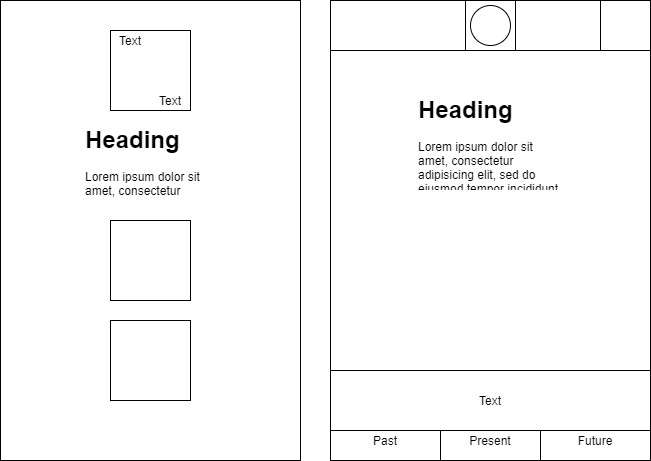

The diagram above was exported from draw.io. Its source (the exported page's mxGraphModel, read from the mxfile embedded in the PNG):
<mxGraphModel dx="1278" dy="548" grid="1" gridSize="10" guides="1" tooltips="1" connect="1" arrows="1" fold="1" page="1" pageScale="1" pageWidth="827" pageHeight="1169" math="0" shadow="0">
  <root>
    <mxCell id="0" />
    <mxCell id="1" parent="0" />
    <mxCell id="97Tj2t-Z3YyUKMtJQMUy-2" value="" style="rounded=0;whiteSpace=wrap;html=1;" vertex="1" parent="1">
      <mxGeometry x="100" y="60" width="300" height="460" as="geometry" />
    </mxCell>
    <mxCell id="97Tj2t-Z3YyUKMtJQMUy-3" value="" style="whiteSpace=wrap;html=1;aspect=fixed;" vertex="1" parent="1">
      <mxGeometry x="210" y="90" width="80" height="80" as="geometry" />
    </mxCell>
    <mxCell id="97Tj2t-Z3YyUKMtJQMUy-4" value="" style="whiteSpace=wrap;html=1;aspect=fixed;" vertex="1" parent="1">
      <mxGeometry x="210" y="280" width="80" height="80" as="geometry" />
    </mxCell>
    <mxCell id="97Tj2t-Z3YyUKMtJQMUy-5" value="" style="whiteSpace=wrap;html=1;aspect=fixed;" vertex="1" parent="1">
      <mxGeometry x="210" y="380" width="80" height="80" as="geometry" />
    </mxCell>
    <mxCell id="97Tj2t-Z3YyUKMtJQMUy-6" value="Text" style="text;html=1;strokeColor=none;fillColor=none;align=center;verticalAlign=middle;whiteSpace=wrap;rounded=0;" vertex="1" parent="1">
      <mxGeometry x="210" y="90" width="40" height="20" as="geometry" />
    </mxCell>
    <mxCell id="97Tj2t-Z3YyUKMtJQMUy-7" value="Text" style="text;html=1;strokeColor=none;fillColor=none;align=center;verticalAlign=middle;whiteSpace=wrap;rounded=0;" vertex="1" parent="1">
      <mxGeometry x="250" y="150" width="40" height="20" as="geometry" />
    </mxCell>
    <mxCell id="97Tj2t-Z3YyUKMtJQMUy-8" value="&lt;h1&gt;Heading&lt;/h1&gt;&lt;p&gt;Lorem ipsum dolor sit amet, consectetur adipisicing elit, sed do eiusmod tempor incididunt ut labore et dolore magna aliqua.&lt;/p&gt;" style="text;html=1;strokeColor=none;fillColor=none;spacing=5;spacingTop=-20;whiteSpace=wrap;overflow=hidden;rounded=0;" vertex="1" parent="1">
      <mxGeometry x="180" y="180" width="140" height="80" as="geometry" />
    </mxCell>
    <mxCell id="97Tj2t-Z3YyUKMtJQMUy-9" value="" style="rounded=0;whiteSpace=wrap;html=1;" vertex="1" parent="1">
      <mxGeometry x="430" y="60" width="320" height="460" as="geometry" />
    </mxCell>
    <mxCell id="97Tj2t-Z3YyUKMtJQMUy-10" value="" style="rounded=0;whiteSpace=wrap;html=1;" vertex="1" parent="1">
      <mxGeometry x="430" y="60" width="320" height="50" as="geometry" />
    </mxCell>
    <mxCell id="97Tj2t-Z3YyUKMtJQMUy-12" value="" style="whiteSpace=wrap;html=1;aspect=fixed;" vertex="1" parent="1">
      <mxGeometry x="700" y="60" width="50" height="50" as="geometry" />
    </mxCell>
    <mxCell id="97Tj2t-Z3YyUKMtJQMUy-13" value="" style="whiteSpace=wrap;html=1;aspect=fixed;" vertex="1" parent="1">
      <mxGeometry x="565" y="60" width="50" height="50" as="geometry" />
    </mxCell>
    <mxCell id="97Tj2t-Z3YyUKMtJQMUy-14" value="" style="rounded=0;whiteSpace=wrap;html=1;" vertex="1" parent="1">
      <mxGeometry x="430" y="490" width="110" height="30" as="geometry" />
    </mxCell>
    <mxCell id="97Tj2t-Z3YyUKMtJQMUy-15" value="" style="rounded=0;whiteSpace=wrap;html=1;" vertex="1" parent="1">
      <mxGeometry x="540" y="490" width="110" height="30" as="geometry" />
    </mxCell>
    <mxCell id="97Tj2t-Z3YyUKMtJQMUy-16" value="" style="rounded=0;whiteSpace=wrap;html=1;" vertex="1" parent="1">
      <mxGeometry x="640" y="490" width="110" height="30" as="geometry" />
    </mxCell>
    <mxCell id="97Tj2t-Z3YyUKMtJQMUy-17" value="Past" style="text;html=1;strokeColor=none;fillColor=none;align=center;verticalAlign=middle;whiteSpace=wrap;rounded=0;" vertex="1" parent="1">
      <mxGeometry x="465" y="490" width="40" height="20" as="geometry" />
    </mxCell>
    <mxCell id="97Tj2t-Z3YyUKMtJQMUy-18" value="Present" style="text;html=1;strokeColor=none;fillColor=none;align=center;verticalAlign=middle;whiteSpace=wrap;rounded=0;" vertex="1" parent="1">
      <mxGeometry x="570" y="490" width="40" height="20" as="geometry" />
    </mxCell>
    <mxCell id="97Tj2t-Z3YyUKMtJQMUy-19" value="Future" style="text;html=1;strokeColor=none;fillColor=none;align=center;verticalAlign=middle;whiteSpace=wrap;rounded=0;" vertex="1" parent="1">
      <mxGeometry x="675" y="490" width="40" height="20" as="geometry" />
    </mxCell>
    <mxCell id="97Tj2t-Z3YyUKMtJQMUy-26" value="" style="rounded=0;whiteSpace=wrap;html=1;" vertex="1" parent="1">
      <mxGeometry x="430" y="430" width="320" height="60" as="geometry" />
    </mxCell>
    <mxCell id="97Tj2t-Z3YyUKMtJQMUy-27" value="Text" style="text;html=1;strokeColor=none;fillColor=none;align=center;verticalAlign=middle;whiteSpace=wrap;rounded=0;" vertex="1" parent="1">
      <mxGeometry x="480" y="450" width="220" height="20" as="geometry" />
    </mxCell>
    <mxCell id="97Tj2t-Z3YyUKMtJQMUy-28" value="&lt;h1&gt;Heading&lt;/h1&gt;&lt;p&gt;Lorem ipsum dolor sit amet, consectetur adipisicing elit, sed do eiusmod tempor incididunt ut labore et dolore magna aliqua.&lt;/p&gt;" style="text;html=1;strokeColor=none;fillColor=none;spacing=5;spacingTop=-20;whiteSpace=wrap;overflow=hidden;rounded=0;" vertex="1" parent="1">
      <mxGeometry x="512.5" y="150" width="155" height="100" as="geometry" />
    </mxCell>
    <mxCell id="97Tj2t-Z3YyUKMtJQMUy-30" value="" style="ellipse;whiteSpace=wrap;html=1;aspect=fixed;" vertex="1" parent="1">
      <mxGeometry x="570" y="65" width="40" height="40" as="geometry" />
    </mxCell>
    <mxCell id="97Tj2t-Z3YyUKMtJQMUy-33" style="edgeStyle=orthogonalEdgeStyle;rounded=0;orthogonalLoop=1;jettySize=auto;html=1;exitX=0.5;exitY=1;exitDx=0;exitDy=0;" edge="1" parent="1" source="97Tj2t-Z3YyUKMtJQMUy-6" target="97Tj2t-Z3YyUKMtJQMUy-6">
      <mxGeometry relative="1" as="geometry" />
    </mxCell>
  </root>
</mxGraphModel>